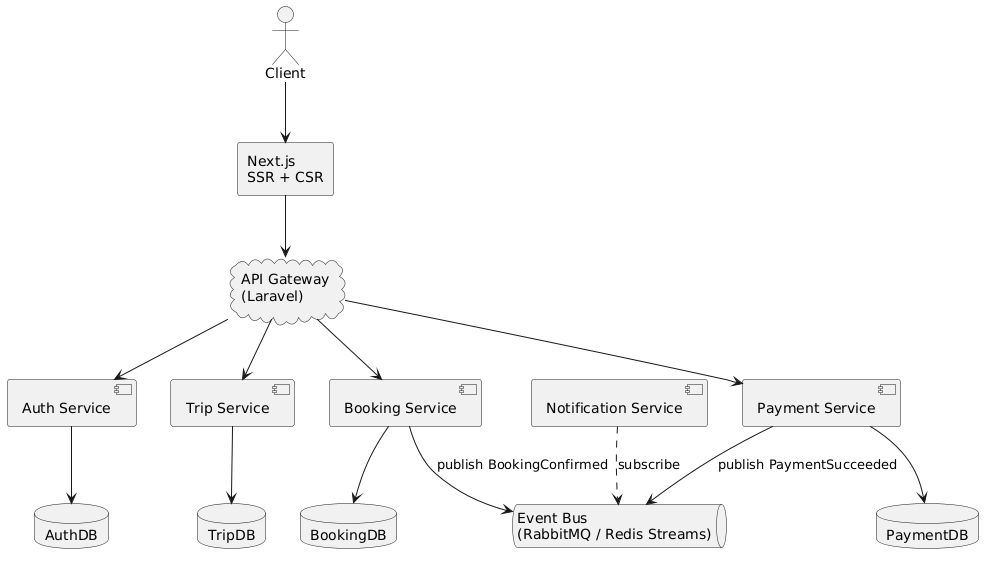

The diagram above was rendered by PlantUML. Its source (embedded in the PNG):
@startuml
'Actors / Client
actor Client
rectangle "Next.js\nSSR + CSR" as NextJS

'API Gateway
cloud "API Gateway\n(Laravel)" as APIGW

'Micro-service
component "Auth Service"       as Auth
component "Trip Service"       as Trip
component "Booking Service"    as Booking
component "Payment Service"    as Payment
component "Notification Service" as Noti

'Databases (PostgreSQL schemas)
database "AuthDB"    as AuthDB
database "TripDB"    as TripDB
database "BookingDB" as BookingDB
database "PaymentDB" as PaymentDB

'Event Bus
queue "Event Bus\n(RabbitMQ / Redis Streams)" as MQ

'Flows
Client  --> NextJS
NextJS  --> APIGW

APIGW   --> Auth
APIGW   --> Trip
APIGW   --> Booking
APIGW   --> Payment

Auth    --> AuthDB
Trip    --> TripDB
Booking --> BookingDB
Payment --> PaymentDB

Booking --> MQ : publish BookingConfirmed
Payment --> MQ : publish PaymentSucceeded
Noti ..> MQ : subscribe
@enduml